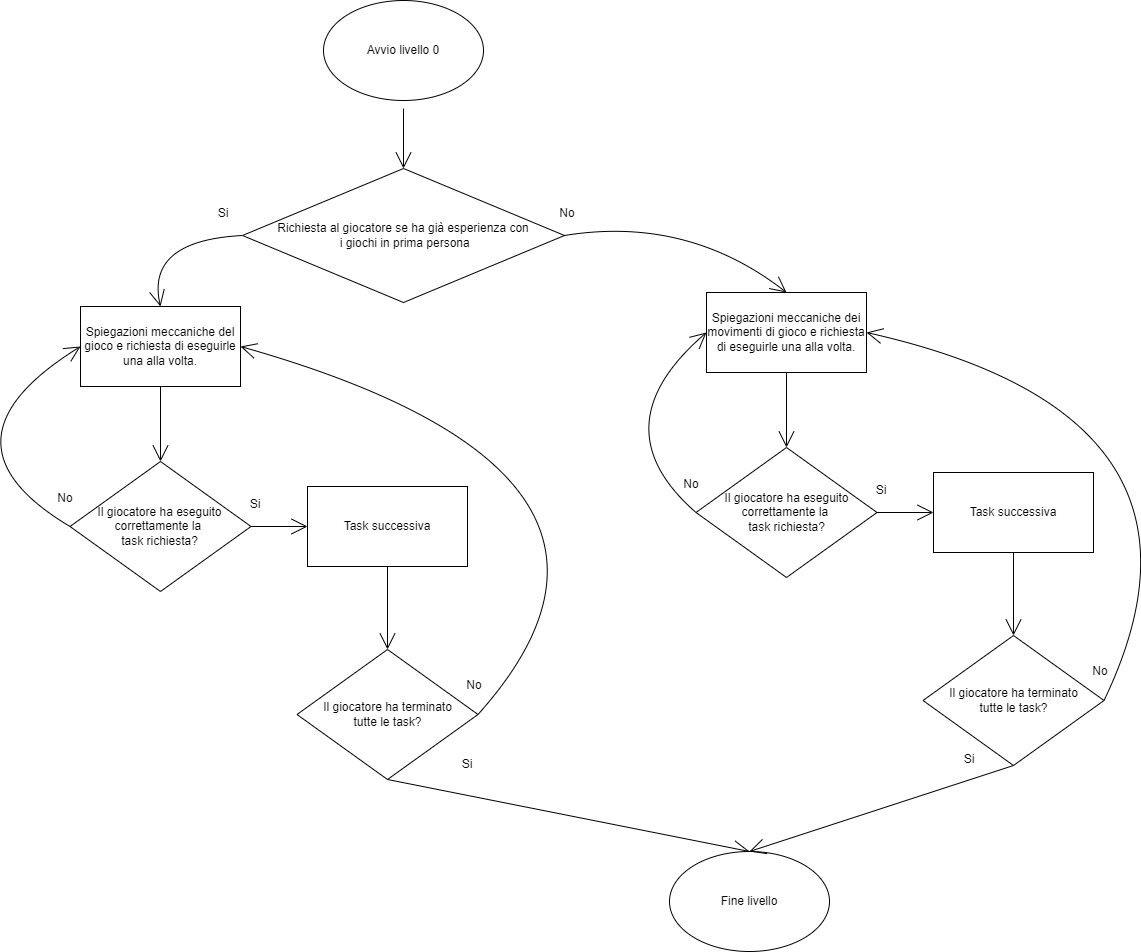

The diagram above was exported from draw.io. Its source (the exported page's mxGraphModel, read from the mxfile embedded in the PNG):
<mxGraphModel dx="1316" dy="1160" grid="0" gridSize="10" guides="1" tooltips="1" connect="1" arrows="1" fold="1" page="0" pageScale="1" pageWidth="827" pageHeight="1169" math="0" shadow="0">
  <root>
    <mxCell id="0" />
    <mxCell id="1" parent="0" />
    <mxCell id="93zQR50MocHav7xVQxxG-4" value="" style="edgeStyle=none;curved=1;rounded=0;orthogonalLoop=1;jettySize=auto;html=1;endArrow=open;startSize=14;endSize=14;sourcePerimeterSpacing=8;targetPerimeterSpacing=8;entryX=0.5;entryY=0;entryDx=0;entryDy=0;" parent="1" source="93zQR50MocHav7xVQxxG-3" target="qMOc94WAQccJYfBzVjtq-1" edge="1">
      <mxGeometry relative="1" as="geometry">
        <mxPoint x="212" y="150" as="targetPoint" />
      </mxGeometry>
    </mxCell>
    <mxCell id="93zQR50MocHav7xVQxxG-3" value="Avvio livello 0" style="ellipse;whiteSpace=wrap;html=1;hachureGap=4;" parent="1" vertex="1">
      <mxGeometry x="132" y="-11" width="160" height="100" as="geometry" />
    </mxCell>
    <mxCell id="qMOc94WAQccJYfBzVjtq-1" value="&lt;font style=&quot;font-size: 12px;&quot;&gt;Richiesta al giocatore se ha già esperienza con&lt;br&gt;&amp;nbsp;i giochi in prima persona&lt;/font&gt;" style="rhombus;whiteSpace=wrap;html=1;hachureGap=4;" vertex="1" parent="1">
      <mxGeometry x="51" y="157" width="322" height="134" as="geometry" />
    </mxCell>
    <mxCell id="qMOc94WAQccJYfBzVjtq-2" value="Spiegazioni meccaniche del gioco e richiesta di eseguirle una alla volta." style="rounded=0;whiteSpace=wrap;html=1;hachureGap=4;fontSize=12;" vertex="1" parent="1">
      <mxGeometry x="-111" y="295" width="160" height="80" as="geometry" />
    </mxCell>
    <mxCell id="qMOc94WAQccJYfBzVjtq-4" value="" style="edgeStyle=none;orthogonalLoop=1;jettySize=auto;html=1;rounded=0;fontSize=12;endArrow=open;startSize=14;endSize=14;sourcePerimeterSpacing=8;targetPerimeterSpacing=8;curved=1;exitX=0;exitY=0.5;exitDx=0;exitDy=0;entryX=0.5;entryY=0;entryDx=0;entryDy=0;" edge="1" parent="1" source="qMOc94WAQccJYfBzVjtq-1" target="qMOc94WAQccJYfBzVjtq-2">
      <mxGeometry width="120" relative="1" as="geometry">
        <mxPoint x="264" y="143" as="sourcePoint" />
        <mxPoint x="384" y="143" as="targetPoint" />
        <Array as="points">
          <mxPoint x="-46" y="229" />
        </Array>
      </mxGeometry>
    </mxCell>
    <mxCell id="qMOc94WAQccJYfBzVjtq-5" value="" style="edgeStyle=none;orthogonalLoop=1;jettySize=auto;html=1;rounded=0;fontSize=12;endArrow=open;startSize=14;endSize=14;sourcePerimeterSpacing=8;targetPerimeterSpacing=8;curved=1;exitX=1;exitY=0.5;exitDx=0;exitDy=0;entryX=0.5;entryY=0;entryDx=0;entryDy=0;" edge="1" parent="1" source="qMOc94WAQccJYfBzVjtq-1" target="qMOc94WAQccJYfBzVjtq-21">
      <mxGeometry width="120" relative="1" as="geometry">
        <mxPoint x="451" y="143" as="sourcePoint" />
        <mxPoint x="476" y="314" as="targetPoint" />
        <Array as="points">
          <mxPoint x="496" y="204" />
        </Array>
      </mxGeometry>
    </mxCell>
    <mxCell id="qMOc94WAQccJYfBzVjtq-6" value="Si" style="text;strokeColor=none;fillColor=none;html=1;align=center;verticalAlign=middle;whiteSpace=wrap;rounded=0;hachureGap=4;fontSize=12;" vertex="1" parent="1">
      <mxGeometry x="2" y="187" width="60" height="30" as="geometry" />
    </mxCell>
    <mxCell id="qMOc94WAQccJYfBzVjtq-7" value="No" style="text;strokeColor=none;fillColor=none;html=1;align=center;verticalAlign=middle;whiteSpace=wrap;rounded=0;hachureGap=4;fontSize=12;" vertex="1" parent="1">
      <mxGeometry x="346" y="187" width="60" height="30" as="geometry" />
    </mxCell>
    <mxCell id="qMOc94WAQccJYfBzVjtq-8" value="Il giocatore ha eseguito correttamente la &lt;br&gt;task richiesta?" style="rhombus;whiteSpace=wrap;html=1;hachureGap=4;fontSize=12;" vertex="1" parent="1">
      <mxGeometry x="-121.5" y="450" width="181" height="130" as="geometry" />
    </mxCell>
    <mxCell id="qMOc94WAQccJYfBzVjtq-9" value="" style="edgeStyle=none;orthogonalLoop=1;jettySize=auto;html=1;rounded=0;fontSize=12;endArrow=open;startSize=14;endSize=14;sourcePerimeterSpacing=8;targetPerimeterSpacing=8;curved=1;exitX=0.5;exitY=1;exitDx=0;exitDy=0;entryX=0.5;entryY=0;entryDx=0;entryDy=0;" edge="1" parent="1" source="qMOc94WAQccJYfBzVjtq-2" target="qMOc94WAQccJYfBzVjtq-8">
      <mxGeometry width="120" relative="1" as="geometry">
        <mxPoint x="126" y="218" as="sourcePoint" />
        <mxPoint x="246" y="218" as="targetPoint" />
        <Array as="points" />
      </mxGeometry>
    </mxCell>
    <mxCell id="qMOc94WAQccJYfBzVjtq-10" value="" style="edgeStyle=none;orthogonalLoop=1;jettySize=auto;html=1;rounded=0;fontSize=12;endArrow=open;startSize=14;endSize=14;sourcePerimeterSpacing=8;targetPerimeterSpacing=8;curved=1;exitX=1;exitY=0.5;exitDx=0;exitDy=0;entryX=0;entryY=0.5;entryDx=0;entryDy=0;" edge="1" parent="1" source="qMOc94WAQccJYfBzVjtq-8" target="qMOc94WAQccJYfBzVjtq-14">
      <mxGeometry width="120" relative="1" as="geometry">
        <mxPoint x="126" y="218" as="sourcePoint" />
        <mxPoint x="160" y="515" as="targetPoint" />
        <Array as="points" />
      </mxGeometry>
    </mxCell>
    <mxCell id="qMOc94WAQccJYfBzVjtq-11" value="Si" style="text;strokeColor=none;fillColor=none;html=1;align=center;verticalAlign=middle;whiteSpace=wrap;rounded=0;hachureGap=4;fontSize=12;" vertex="1" parent="1">
      <mxGeometry x="34" y="478" width="60" height="30" as="geometry" />
    </mxCell>
    <mxCell id="qMOc94WAQccJYfBzVjtq-12" value="" style="edgeStyle=none;orthogonalLoop=1;jettySize=auto;html=1;rounded=0;fontSize=12;endArrow=open;startSize=14;endSize=14;sourcePerimeterSpacing=8;targetPerimeterSpacing=8;curved=1;exitX=0;exitY=0.5;exitDx=0;exitDy=0;entryX=0;entryY=0.5;entryDx=0;entryDy=0;" edge="1" parent="1" source="qMOc94WAQccJYfBzVjtq-8" target="qMOc94WAQccJYfBzVjtq-2">
      <mxGeometry width="120" relative="1" as="geometry">
        <mxPoint x="126" y="343" as="sourcePoint" />
        <mxPoint x="246" y="343" as="targetPoint" />
        <Array as="points">
          <mxPoint x="-264" y="430" />
        </Array>
      </mxGeometry>
    </mxCell>
    <mxCell id="qMOc94WAQccJYfBzVjtq-13" value="No" style="text;strokeColor=none;fillColor=none;html=1;align=center;verticalAlign=middle;whiteSpace=wrap;rounded=0;hachureGap=4;fontSize=12;" vertex="1" parent="1">
      <mxGeometry x="-156" y="472" width="60" height="30" as="geometry" />
    </mxCell>
    <mxCell id="qMOc94WAQccJYfBzVjtq-14" value="Task successiva" style="rounded=0;whiteSpace=wrap;html=1;hachureGap=4;fontSize=12;" vertex="1" parent="1">
      <mxGeometry x="116" y="475" width="160" height="80" as="geometry" />
    </mxCell>
    <mxCell id="qMOc94WAQccJYfBzVjtq-15" value="Il giocatore ha terminato&lt;br&gt;tutte le task?" style="rhombus;whiteSpace=wrap;html=1;hachureGap=4;fontSize=12;" vertex="1" parent="1">
      <mxGeometry x="105.5" y="638" width="181" height="130" as="geometry" />
    </mxCell>
    <mxCell id="qMOc94WAQccJYfBzVjtq-16" value="" style="edgeStyle=none;orthogonalLoop=1;jettySize=auto;html=1;rounded=0;fontSize=12;endArrow=open;startSize=14;endSize=14;sourcePerimeterSpacing=8;targetPerimeterSpacing=8;curved=1;exitX=0.5;exitY=1;exitDx=0;exitDy=0;entryX=0.5;entryY=0;entryDx=0;entryDy=0;" edge="1" parent="1" source="qMOc94WAQccJYfBzVjtq-14" target="qMOc94WAQccJYfBzVjtq-15">
      <mxGeometry width="120" relative="1" as="geometry">
        <mxPoint x="264" y="343" as="sourcePoint" />
        <mxPoint x="384" y="343" as="targetPoint" />
        <Array as="points" />
      </mxGeometry>
    </mxCell>
    <mxCell id="qMOc94WAQccJYfBzVjtq-17" value="" style="edgeStyle=none;orthogonalLoop=1;jettySize=auto;html=1;rounded=0;fontSize=12;endArrow=open;startSize=14;endSize=14;sourcePerimeterSpacing=8;targetPerimeterSpacing=8;curved=1;exitX=0.5;exitY=1;exitDx=0;exitDy=0;entryX=0.5;entryY=0;entryDx=0;entryDy=0;" edge="1" parent="1" source="qMOc94WAQccJYfBzVjtq-15" target="qMOc94WAQccJYfBzVjtq-20">
      <mxGeometry width="120" relative="1" as="geometry">
        <mxPoint x="264" y="724" as="sourcePoint" />
        <mxPoint x="243" y="878" as="targetPoint" />
        <Array as="points" />
      </mxGeometry>
    </mxCell>
    <mxCell id="qMOc94WAQccJYfBzVjtq-18" value="" style="edgeStyle=none;orthogonalLoop=1;jettySize=auto;html=1;rounded=0;fontSize=12;endArrow=open;startSize=14;endSize=14;sourcePerimeterSpacing=8;targetPerimeterSpacing=8;curved=1;exitX=1;exitY=0.5;exitDx=0;exitDy=0;entryX=1;entryY=0.5;entryDx=0;entryDy=0;" edge="1" parent="1" source="qMOc94WAQccJYfBzVjtq-15" target="qMOc94WAQccJYfBzVjtq-2">
      <mxGeometry width="120" relative="1" as="geometry">
        <mxPoint x="264" y="724" as="sourcePoint" />
        <mxPoint x="384" y="724" as="targetPoint" />
        <Array as="points">
          <mxPoint x="501" y="463" />
        </Array>
      </mxGeometry>
    </mxCell>
    <mxCell id="qMOc94WAQccJYfBzVjtq-19" value="No" style="text;strokeColor=none;fillColor=none;html=1;align=center;verticalAlign=middle;whiteSpace=wrap;rounded=0;hachureGap=4;fontSize=12;" vertex="1" parent="1">
      <mxGeometry x="253" y="659" width="60" height="30" as="geometry" />
    </mxCell>
    <mxCell id="qMOc94WAQccJYfBzVjtq-20" value="Fine livello" style="ellipse;whiteSpace=wrap;html=1;hachureGap=4;fontSize=12;" vertex="1" parent="1">
      <mxGeometry x="478" y="840" width="160" height="100" as="geometry" />
    </mxCell>
    <mxCell id="qMOc94WAQccJYfBzVjtq-21" value="Spiegazioni meccaniche dei movimenti di gioco e richiesta di eseguirle una alla volta." style="rounded=0;whiteSpace=wrap;html=1;hachureGap=4;fontSize=12;" vertex="1" parent="1">
      <mxGeometry x="515" y="281" width="160" height="80" as="geometry" />
    </mxCell>
    <mxCell id="qMOc94WAQccJYfBzVjtq-22" value="Il giocatore ha eseguito correttamente la &lt;br&gt;task richiesta?" style="rhombus;whiteSpace=wrap;html=1;hachureGap=4;fontSize=12;" vertex="1" parent="1">
      <mxGeometry x="504.5" y="436" width="181" height="130" as="geometry" />
    </mxCell>
    <mxCell id="qMOc94WAQccJYfBzVjtq-23" value="" style="edgeStyle=none;orthogonalLoop=1;jettySize=auto;html=1;rounded=0;fontSize=12;endArrow=open;startSize=14;endSize=14;sourcePerimeterSpacing=8;targetPerimeterSpacing=8;curved=1;exitX=0.5;exitY=1;exitDx=0;exitDy=0;entryX=0.5;entryY=0;entryDx=0;entryDy=0;" edge="1" parent="1" source="qMOc94WAQccJYfBzVjtq-21" target="qMOc94WAQccJYfBzVjtq-22">
      <mxGeometry width="120" relative="1" as="geometry">
        <mxPoint x="752" y="204" as="sourcePoint" />
        <mxPoint x="872" y="204" as="targetPoint" />
        <Array as="points" />
      </mxGeometry>
    </mxCell>
    <mxCell id="qMOc94WAQccJYfBzVjtq-24" value="" style="edgeStyle=none;orthogonalLoop=1;jettySize=auto;html=1;rounded=0;fontSize=12;endArrow=open;startSize=14;endSize=14;sourcePerimeterSpacing=8;targetPerimeterSpacing=8;curved=1;exitX=1;exitY=0.5;exitDx=0;exitDy=0;entryX=0;entryY=0.5;entryDx=0;entryDy=0;" edge="1" parent="1" source="qMOc94WAQccJYfBzVjtq-22" target="qMOc94WAQccJYfBzVjtq-27">
      <mxGeometry width="120" relative="1" as="geometry">
        <mxPoint x="752" y="204" as="sourcePoint" />
        <mxPoint x="786" y="501" as="targetPoint" />
        <Array as="points" />
      </mxGeometry>
    </mxCell>
    <mxCell id="qMOc94WAQccJYfBzVjtq-25" value="Si" style="text;strokeColor=none;fillColor=none;html=1;align=center;verticalAlign=middle;whiteSpace=wrap;rounded=0;hachureGap=4;fontSize=12;" vertex="1" parent="1">
      <mxGeometry x="660" y="464" width="60" height="30" as="geometry" />
    </mxCell>
    <mxCell id="qMOc94WAQccJYfBzVjtq-26" value="No" style="text;strokeColor=none;fillColor=none;html=1;align=center;verticalAlign=middle;whiteSpace=wrap;rounded=0;hachureGap=4;fontSize=12;" vertex="1" parent="1">
      <mxGeometry x="470" y="458" width="60" height="30" as="geometry" />
    </mxCell>
    <mxCell id="qMOc94WAQccJYfBzVjtq-27" value="Task successiva" style="rounded=0;whiteSpace=wrap;html=1;hachureGap=4;fontSize=12;" vertex="1" parent="1">
      <mxGeometry x="742" y="461" width="160" height="80" as="geometry" />
    </mxCell>
    <mxCell id="qMOc94WAQccJYfBzVjtq-28" value="Il giocatore ha terminato&lt;br&gt;tutte le task?" style="rhombus;whiteSpace=wrap;html=1;hachureGap=4;fontSize=12;" vertex="1" parent="1">
      <mxGeometry x="731.5" y="624" width="181" height="130" as="geometry" />
    </mxCell>
    <mxCell id="qMOc94WAQccJYfBzVjtq-29" value="" style="edgeStyle=none;orthogonalLoop=1;jettySize=auto;html=1;rounded=0;fontSize=12;endArrow=open;startSize=14;endSize=14;sourcePerimeterSpacing=8;targetPerimeterSpacing=8;curved=1;exitX=0.5;exitY=1;exitDx=0;exitDy=0;entryX=0.5;entryY=0;entryDx=0;entryDy=0;" edge="1" parent="1" source="qMOc94WAQccJYfBzVjtq-27" target="qMOc94WAQccJYfBzVjtq-28">
      <mxGeometry width="120" relative="1" as="geometry">
        <mxPoint x="890" y="329" as="sourcePoint" />
        <mxPoint x="1010" y="329" as="targetPoint" />
        <Array as="points" />
      </mxGeometry>
    </mxCell>
    <mxCell id="qMOc94WAQccJYfBzVjtq-30" value="No" style="text;strokeColor=none;fillColor=none;html=1;align=center;verticalAlign=middle;whiteSpace=wrap;rounded=0;hachureGap=4;fontSize=12;" vertex="1" parent="1">
      <mxGeometry x="879" y="645" width="60" height="30" as="geometry" />
    </mxCell>
    <mxCell id="qMOc94WAQccJYfBzVjtq-31" value="" style="edgeStyle=none;orthogonalLoop=1;jettySize=auto;html=1;rounded=0;fontSize=12;endArrow=open;startSize=14;endSize=14;sourcePerimeterSpacing=8;targetPerimeterSpacing=8;curved=1;exitX=1;exitY=0.5;exitDx=0;exitDy=0;entryX=1;entryY=0.5;entryDx=0;entryDy=0;" edge="1" parent="1" source="qMOc94WAQccJYfBzVjtq-28" target="qMOc94WAQccJYfBzVjtq-21">
      <mxGeometry width="120" relative="1" as="geometry">
        <mxPoint x="616" y="501" as="sourcePoint" />
        <mxPoint x="736" y="501" as="targetPoint" />
        <Array as="points">
          <mxPoint x="1049" y="405" />
        </Array>
      </mxGeometry>
    </mxCell>
    <mxCell id="qMOc94WAQccJYfBzVjtq-32" value="" style="edgeStyle=none;orthogonalLoop=1;jettySize=auto;html=1;rounded=0;fontSize=12;endArrow=open;startSize=14;endSize=14;sourcePerimeterSpacing=8;targetPerimeterSpacing=8;curved=1;exitX=0;exitY=0.5;exitDx=0;exitDy=0;entryX=0;entryY=0.5;entryDx=0;entryDy=0;" edge="1" parent="1" source="qMOc94WAQccJYfBzVjtq-22" target="qMOc94WAQccJYfBzVjtq-21">
      <mxGeometry width="120" relative="1" as="geometry">
        <mxPoint x="616" y="501" as="sourcePoint" />
        <mxPoint x="736" y="501" as="targetPoint" />
        <Array as="points">
          <mxPoint x="406" y="415" />
        </Array>
      </mxGeometry>
    </mxCell>
    <mxCell id="qMOc94WAQccJYfBzVjtq-33" value="Si" style="text;strokeColor=none;fillColor=none;html=1;align=center;verticalAlign=middle;whiteSpace=wrap;rounded=0;hachureGap=4;fontSize=12;" vertex="1" parent="1">
      <mxGeometry x="246" y="738" width="60" height="30" as="geometry" />
    </mxCell>
    <mxCell id="qMOc94WAQccJYfBzVjtq-34" value="Si" style="text;strokeColor=none;fillColor=none;html=1;align=center;verticalAlign=middle;whiteSpace=wrap;rounded=0;hachureGap=4;fontSize=12;" vertex="1" parent="1">
      <mxGeometry x="748" y="733" width="60" height="30" as="geometry" />
    </mxCell>
    <mxCell id="qMOc94WAQccJYfBzVjtq-35" value="" style="edgeStyle=none;orthogonalLoop=1;jettySize=auto;html=1;rounded=0;fontSize=12;endArrow=open;startSize=14;endSize=14;sourcePerimeterSpacing=8;targetPerimeterSpacing=8;curved=1;exitX=0.5;exitY=1;exitDx=0;exitDy=0;entryX=0.5;entryY=0;entryDx=0;entryDy=0;" edge="1" parent="1" source="qMOc94WAQccJYfBzVjtq-28" target="qMOc94WAQccJYfBzVjtq-20">
      <mxGeometry width="120" relative="1" as="geometry">
        <mxPoint x="523" y="626" as="sourcePoint" />
        <mxPoint x="643" y="626" as="targetPoint" />
        <Array as="points" />
      </mxGeometry>
    </mxCell>
  </root>
</mxGraphModel>